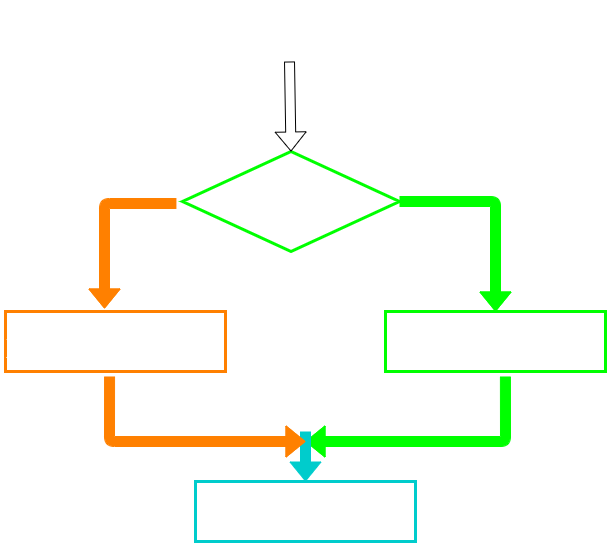

The diagram above was exported from draw.io. Its source (the exported page's mxGraphModel, read from the mxfile embedded in the PNG):
<mxGraphModel dx="1074" dy="584" grid="1" gridSize="10" guides="1" tooltips="1" connect="1" arrows="1" fold="1" page="1" pageScale="1" pageWidth="850" pageHeight="1100" math="0" shadow="0">
  <root>
    <mxCell id="0" />
    <mxCell id="1" parent="0" />
    <mxCell id="109" value="" style="rhombus;whiteSpace=wrap;html=1;strokeColor=#00FF00;strokeWidth=3;fillColor=none;" parent="1" vertex="1">
      <mxGeometry x="317" y="180" width="217" height="100" as="geometry" />
    </mxCell>
    <mxCell id="113" value="" style="rounded=0;whiteSpace=wrap;html=1;fillColor=none;strokeWidth=3;strokeColor=#FFFFFF;" parent="1" vertex="1">
      <mxGeometry x="314" y="30" width="220" height="60" as="geometry" />
    </mxCell>
    <mxCell id="134" value="&amp;nbsp;x = 5" style="text;html=1;align=center;verticalAlign=middle;resizable=0;points=[];autosize=1;strokeColor=none;fillColor=none;fontFamily=Times New Roman;fontSize=30;fontColor=#FFFFFF;" parent="1" vertex="1">
      <mxGeometry x="385" y="40" width="80" height="40" as="geometry" />
    </mxCell>
    <mxCell id="136" value="" style="rounded=0;whiteSpace=wrap;html=1;fillColor=none;strokeWidth=3;strokeColor=#FF8000;" vertex="1" parent="1">
      <mxGeometry x="140" y="340" width="220" height="60" as="geometry" />
    </mxCell>
    <mxCell id="137" value="" style="rounded=0;whiteSpace=wrap;html=1;fillColor=none;strokeWidth=3;strokeColor=#00FF00;" vertex="1" parent="1">
      <mxGeometry x="520" y="340" width="220" height="60" as="geometry" />
    </mxCell>
    <mxCell id="138" value="" style="rounded=0;whiteSpace=wrap;html=1;fillColor=none;strokeWidth=3;strokeColor=#00CCCC;" vertex="1" parent="1">
      <mxGeometry x="330" y="510" width="220" height="60" as="geometry" />
    </mxCell>
    <mxCell id="139" value="x &amp;gt; 2" style="text;html=1;align=center;verticalAlign=middle;resizable=0;points=[];autosize=1;strokeColor=none;fillColor=none;fontFamily=Times New Roman;fontSize=30;fontColor=#FFFFFF;" vertex="1" parent="1">
      <mxGeometry x="385" y="210" width="80" height="40" as="geometry" />
    </mxCell>
    <mxCell id="141" value="printer ('! Bigger')" style="text;html=1;align=center;verticalAlign=middle;resizable=0;points=[];autosize=1;strokeColor=none;fillColor=none;fontFamily=Times New Roman;fontSize=30;fontColor=#FFFFFF;" vertex="1" parent="1">
      <mxGeometry x="135" y="350" width="230" height="40" as="geometry" />
    </mxCell>
    <mxCell id="142" value="print('Bigger')" style="text;html=1;align=center;verticalAlign=middle;resizable=0;points=[];autosize=1;strokeColor=none;fillColor=none;fontFamily=Times New Roman;fontSize=30;fontColor=#FFFFFF;" vertex="1" parent="1">
      <mxGeometry x="540" y="350" width="180" height="40" as="geometry" />
    </mxCell>
    <mxCell id="143" value="print('Done')" style="text;html=1;align=center;verticalAlign=middle;resizable=0;points=[];autosize=1;strokeColor=none;fillColor=none;fontFamily=Times New Roman;fontSize=30;fontColor=#FFFFFF;" vertex="1" parent="1">
      <mxGeometry x="355" y="520" width="170" height="40" as="geometry" />
    </mxCell>
    <mxCell id="144" value="" style="shape=flexArrow;endArrow=classic;html=1;exitX=0.5;exitY=1;exitDx=0;exitDy=0;entryX=0.5;entryY=0;entryDx=0;entryDy=0;fillColor=#FFFFFF;" edge="1" parent="1" source="113" target="109">
      <mxGeometry width="50" height="50" relative="1" as="geometry">
        <mxPoint x="400" y="330" as="sourcePoint" />
        <mxPoint x="450" y="280" as="targetPoint" />
      </mxGeometry>
    </mxCell>
    <mxCell id="b8YKD7tZACEnApRb0wC9-144" value="" style="shape=flexArrow;endArrow=classic;html=1;fillColor=#FF8000;exitX=-0.028;exitY=0.52;exitDx=0;exitDy=0;exitPerimeter=0;entryX=0.45;entryY=-0.05;entryDx=0;entryDy=0;entryPerimeter=0;strokeColor=#FF8000;" edge="1" parent="1" source="109" target="136">
      <mxGeometry width="50" height="50" relative="1" as="geometry">
        <mxPoint x="400" y="330" as="sourcePoint" />
        <mxPoint x="450" y="280" as="targetPoint" />
        <Array as="points">
          <mxPoint x="239" y="232" />
        </Array>
      </mxGeometry>
    </mxCell>
    <mxCell id="b8YKD7tZACEnApRb0wC9-145" value="" style="shape=flexArrow;endArrow=classic;html=1;strokeColor=#00FF00;fillColor=#00FF00;exitX=1;exitY=0.5;exitDx=0;exitDy=0;entryX=0.5;entryY=0;entryDx=0;entryDy=0;" edge="1" parent="1" source="109" target="137">
      <mxGeometry width="50" height="50" relative="1" as="geometry">
        <mxPoint x="400" y="330" as="sourcePoint" />
        <mxPoint x="450" y="280" as="targetPoint" />
        <Array as="points">
          <mxPoint x="630" y="230" />
        </Array>
      </mxGeometry>
    </mxCell>
    <mxCell id="b8YKD7tZACEnApRb0wC9-146" value="" style="shape=flexArrow;endArrow=classic;html=1;strokeColor=#00FF00;fillColor=#00FF00;exitX=0.545;exitY=1.083;exitDx=0;exitDy=0;exitPerimeter=0;" edge="1" parent="1" source="137">
      <mxGeometry width="50" height="50" relative="1" as="geometry">
        <mxPoint x="400" y="530" as="sourcePoint" />
        <mxPoint x="440" y="470" as="targetPoint" />
        <Array as="points">
          <mxPoint x="640" y="470" />
        </Array>
      </mxGeometry>
    </mxCell>
    <mxCell id="b8YKD7tZACEnApRb0wC9-147" value="" style="shape=flexArrow;endArrow=classic;html=1;strokeColor=#00CCCC;fillColor=#00CCCC;entryX=0.5;entryY=0;entryDx=0;entryDy=0;" edge="1" parent="1" target="138">
      <mxGeometry width="50" height="50" relative="1" as="geometry">
        <mxPoint x="440" y="460" as="sourcePoint" />
        <mxPoint x="435" y="440" as="targetPoint" />
      </mxGeometry>
    </mxCell>
    <mxCell id="b8YKD7tZACEnApRb0wC9-149" value="" style="shape=flexArrow;endArrow=classic;html=1;strokeColor=#FF8000;fillColor=#FF8000;exitX=0.473;exitY=1.083;exitDx=0;exitDy=0;exitPerimeter=0;" edge="1" parent="1" source="136">
      <mxGeometry width="50" height="50" relative="1" as="geometry">
        <mxPoint x="225" y="420" as="sourcePoint" />
        <mxPoint x="440" y="470" as="targetPoint" />
        <Array as="points">
          <mxPoint x="244" y="470" />
        </Array>
      </mxGeometry>
    </mxCell>
  </root>
</mxGraphModel>